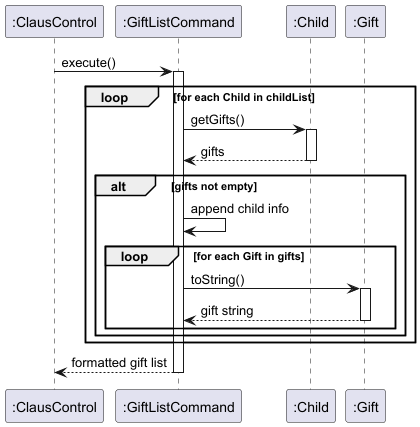

The diagram above was rendered by PlantUML. Its source (embedded in the PNG):
@startuml
participant ":ClausControl" as CC 
participant ":GiftListCommand" as GLC 
participant ":Child" as Child
participant ":Gift" as Gift

CC -> GLC : execute()
activate GLC

loop for each Child in childList
    GLC -> Child : getGifts()
    activate Child
    Child --> GLC : gifts
    deactivate Child

    alt gifts not empty
        GLC -> GLC : append child info

        loop for each Gift in gifts
            GLC -> Gift : toString()
            activate Gift
            Gift --> GLC : gift string
            deactivate Gift
        end
    end
end

GLC --> CC : formatted gift list
deactivate GLC

@enduml